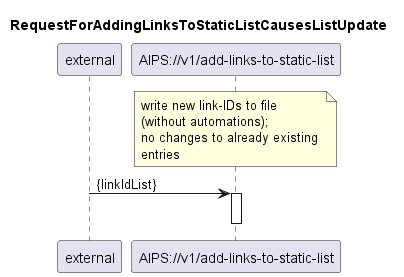

The diagram above was rendered by PlantUML. Its source (embedded in the PNG):
@startuml 100_addLinksToStaticList
skinparam responseMessageBelowArrow true

title
RequestForAddingLinksToStaticListCausesListUpdate
end title

participant "external" as requestor
participant "AIPS://v1/add-links-to-static-list" as addLinks

note over addLinks
  write new link-IDs to file 
  (without automations);
  no changes to already existing 
  entries
end note
requestor -> addLinks: {linkIdList}
activate addLinks

deactivate addLinks

@enduml